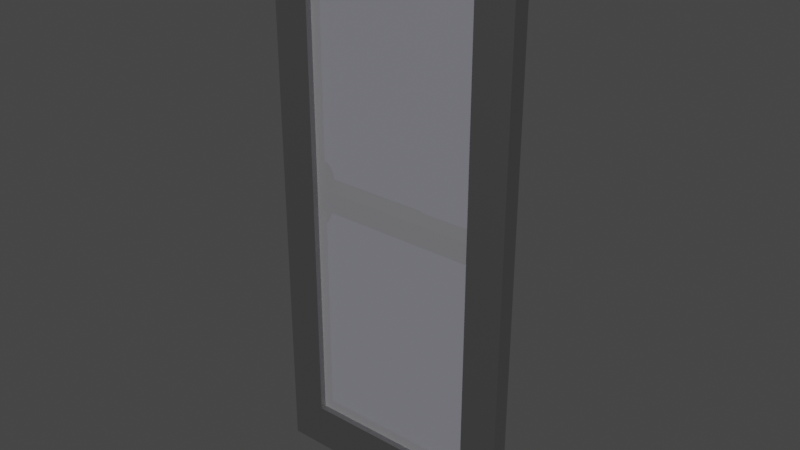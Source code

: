 # Source: glassdoor.blend  (saved by Blender 3.2.14; exported with 4.5.12 LTS)
import bpy
from mathutils import Matrix  # noqa: F401  (used for matrix-valued properties, if any)

bpy.ops.wm.read_factory_settings(use_empty=True)
scene = bpy.context.scene
scene.name = 'Scene'

# ---- collections
col_collection = bpy.data.collections.new('Collection'); scene.collection.children.link(col_collection)

# ---- materials (node trees are filled in below, after node groups)
mat_material_004 = bpy.data.materials.new('Material.004')
mat_material_004.use_transparent_shadow = False
mat_material_001 = bpy.data.materials.new('Material.001')
mat_material_001.surface_render_method = 'BLENDED'
mat_material_001.blend_method = 'BLEND'
mat_material_001.use_transparent_shadow = False
mat_material_005 = bpy.data.materials.new('Material.005')
mat_material_005.use_transparent_shadow = False

# ---- material node trees
mat_material_004.use_nodes = True; mat_material_004.node_tree.nodes.clear()
_N = mat_material_004.node_tree.nodes; _L = mat_material_004.node_tree.links
n0 = _N.new('ShaderNodeBsdfPrincipled'); n0.name = 'Principled BSDF'; n0.location = (10, 300)
n0.distribution = 'GGX'
n0.subsurface_method = 'RANDOM_WALK_SKIN'
n0.inputs[0].default_value = (0.3579, 0.3579, 0.3579, 1.0)
n0.inputs[1].default_value = 1.0
n0.inputs[3].default_value = 1.45
n0.inputs[27].default_value = (0.0, 0.0, 0.0, 1.0)
n0.inputs[28].default_value = 1.0
n1 = _N.new('ShaderNodeOutputMaterial'); n1.name = 'Material Output'; n1.location = (300, 300)
_L.new(n0.outputs[0], n1.inputs[0])
n1.is_active_output = True
mat_material_001.use_nodes = True; mat_material_001.node_tree.nodes.clear()
_N = mat_material_001.node_tree.nodes; _L = mat_material_001.node_tree.links
n0 = _N.new('ShaderNodeBsdfPrincipled'); n0.name = 'Principled BSDF'; n0.location = (10, 300)
n0.distribution = 'GGX'
n0.subsurface_method = 'RANDOM_WALK_SKIN'
n0.inputs[3].default_value = 1.45
n0.inputs[4].default_value = 0.4977
n0.inputs[27].default_value = (0.0, 0.0, 0.0, 1.0)
n0.inputs[28].default_value = 1.0
n1 = _N.new('ShaderNodeOutputMaterial'); n1.name = 'Material Output'; n1.location = (608, 300)
n2 = _N.new('ShaderNodeMixShader'); n2.name = 'Mix Shader'; n2.location = (400, 233)
n3 = _N.new('ShaderNodeBsdfTransparent'); n3.name = 'Transparent BSDF'; n3.location = (298, 93)
n3.inputs[0].default_value = (0.5376, 0.5614, 1.0, 1.0)
_L.new(n2.outputs[0], n1.inputs[0])
_L.new(n0.outputs[0], n2.inputs[1])
_L.new(n3.outputs[0], n2.inputs[2])
n1.is_active_output = True
mat_material_005.use_nodes = True; mat_material_005.node_tree.nodes.clear()
_N = mat_material_005.node_tree.nodes; _L = mat_material_005.node_tree.links
n0 = _N.new('ShaderNodeBsdfPrincipled'); n0.name = 'Principled BSDF'; n0.location = (10, 300)
n0.distribution = 'GGX'
n0.subsurface_method = 'RANDOM_WALK_SKIN'
n0.inputs[0].default_value = (0.1207, 0.1207, 0.1207, 1.0)
n0.inputs[1].default_value = 1.0
n0.inputs[3].default_value = 1.45
n0.inputs[27].default_value = (0.0, 0.0, 0.0, 1.0)
n0.inputs[28].default_value = 1.0
n1 = _N.new('ShaderNodeOutputMaterial'); n1.name = 'Material Output'; n1.location = (300, 300)
_L.new(n0.outputs[0], n1.inputs[0])
n1.is_active_output = True

# ---- world
world_world = bpy.data.worlds.new('World'); scene.world = world_world
world_world.use_nodes = True; world_world.node_tree.nodes.clear()
_N = world_world.node_tree.nodes; _L = world_world.node_tree.links
n0 = _N.new('ShaderNodeOutputWorld'); n0.name = 'World Output'; n0.location = (300, 300)
n1 = _N.new('ShaderNodeBackground'); n1.name = 'Background'; n1.location = (10, 300)
n1.inputs[0].default_value = (0.05088, 0.05088, 0.05088, 1.0)
_L.new(n1.outputs[0], n0.inputs[0])
n0.is_active_output = True
world_world.color = (0.05088, 0.05088, 0.05088)
world_world.use_sun_shadow = False
world_world.sun_shadow_jitter_overblur = 0.0

# ---- meshes
me_cube_004 = bpy.data.meshes.new('Cube.004')
me_cube_004.from_pydata([(-1.0, -1.0, -1.0), (-1.0, -1.0, 1.0), (-1.0, 1.0, -1.0), (-1.0, 1.0, 1.0), (1.0, -1.0, -1.0), (1.0, -1.0, 1.0), (1.0, 1.0, -1.0), (1.0, 1.0, 1.0), (0.7061, 1.0, 0.8325), (-0.7061, 1.0, 0.8325), (-0.7061, 1.0, -0.8325), (0.7061, 1.0, -0.8325), (-0.7061, -1.0, 0.8325), (0.7061, -1.0, 0.8325), (-0.7061, -1.0, -0.8325), (0.7061, -1.0, -0.8325)], [], [(0, 1, 3, 2), (2, 3, 7, 6, 11, 8, 9, 10), (6, 2, 10, 11), (6, 7, 5, 4), (15, 4, 5, 1, 0, 14, 12, 13), (14, 0, 4, 15), (2, 6, 4, 0), (7, 3, 1, 5), (14, 10, 9, 12), (11, 15, 13, 8), (15, 11, 10, 14), (9, 8, 13, 12)])
_uv = me_cube_004.uv_layers.new(name='UVMap')
_uv.uv.foreach_set('vector', [0.375, 0.0, 0.625, 0.0, 0.625, 0.25, 0.375, 0.25, 0.375, 0.25, 0.625, 0.25, 0.625, 0.5, 0.375, 0.5, 0.3959, 0.4633, 0.6041, 0.4633, 0.6041, 0.2867, 0.3959, 0.2867, 0.375, 0.5, 0.375, 0.25, 0.3959, 0.2867, 0.3959, 0.4633, 0.375, 0.5, 0.625, 0.5, 0.625, 0.75, 0.375, 0.75, 0.3959, 0.7867, 0.375, 0.75, 0.625, 0.75, 0.625, 1.0, 0.375, 1.0, 0.3959, 0.9633, 0.6041, 0.9633, 0.6041, 0.7867, 0.3959, 0.9633, 0.375, 1.0, 0.375, 0.75, 0.3959, 0.7867, 0.125, 0.5, 0.375, 0.5, 0.375, 0.75, 0.125, 0.75, 0.625, 0.5, 0.875, 0.5, 0.875, 0.75, 0.625, 0.75, 0.375, 0.07078, 0.375, 0.1792, 0.625, 0.1792, 0.625, 0.07078, 0.375, 0.5708, 0.375, 0.6792, 0.625, 0.6792, 0.625, 0.5708, 0.375, 0.6792, 0.375, 0.5708, 0.125, 0.5708, 0.125, 0.6792, 0.875, 0.5708, 0.625, 0.5708, 0.625, 0.6792, 0.875, 0.6792])
me_cube_004.materials.append(mat_material_004)
me_cube_004.update()
me_cube_005 = bpy.data.meshes.new('Cube.005')
me_cube_005.from_pydata([(-1.0, -1.0, -1.0), (-1.0, -1.0, 1.0), (-1.0, 1.0, -1.0), (-1.0, 1.0, 1.0), (1.0, -1.0, -1.0), (1.0, -1.0, 1.0), (1.0, 1.0, -1.0), (1.0, 1.0, 1.0)], [], [(0, 1, 3, 2), (2, 3, 7, 6), (6, 7, 5, 4), (4, 5, 1, 0), (2, 6, 4, 0), (7, 3, 1, 5)])
_uv = me_cube_005.uv_layers.new(name='UVMap')
_uv.uv.foreach_set('vector', [0.375, 0.0, 0.625, 0.0, 0.625, 0.25, 0.375, 0.25, 0.375, 0.25, 0.625, 0.25, 0.625, 0.5, 0.375, 0.5, 0.375, 0.5, 0.625, 0.5, 0.625, 0.75, 0.375, 0.75, 0.375, 0.75, 0.625, 0.75, 0.625, 1.0, 0.375, 1.0, 0.125, 0.5, 0.375, 0.5, 0.375, 0.75, 0.125, 0.75, 0.625, 0.5, 0.875, 0.5, 0.875, 0.75, 0.625, 0.75])
me_cube_005.materials.append(mat_material_001)
me_cube_005.update()
me_cube_009 = bpy.data.meshes.new('Cube.009')
me_cube_009.from_pydata([(-1.0, -1.0, -1.0), (-1.0, -1.0, 1.0), (-1.0, 1.0, -1.0), (-1.0, 1.0, 1.0), (1.0, -1.0, -1.0), (1.0, -1.0, 1.0), (1.0, 1.0, -1.0), (1.0, 1.0, 1.0)], [], [(0, 1, 3, 2), (2, 3, 7, 6), (6, 7, 5, 4), (4, 5, 1, 0), (2, 6, 4, 0), (7, 3, 1, 5)])
_uv = me_cube_009.uv_layers.new(name='UVMap')
_uv.uv.foreach_set('vector', [0.375, 0.0, 0.625, 0.0, 0.625, 0.25, 0.375, 0.25, 0.375, 0.25, 0.625, 0.25, 0.625, 0.5, 0.375, 0.5, 0.375, 0.5, 0.625, 0.5, 0.625, 0.75, 0.375, 0.75, 0.375, 0.75, 0.625, 0.75, 0.625, 1.0, 0.375, 1.0, 0.125, 0.5, 0.375, 0.5, 0.375, 0.75, 0.125, 0.75, 0.625, 0.5, 0.875, 0.5, 0.875, 0.75, 0.625, 0.75])
me_cube_009.materials.append(mat_material_004)
me_cube_009.update()
me_cylinder_003 = bpy.data.meshes.new('Cylinder.003')
me_cylinder_003.from_pydata([(0.0, 1.0, -1.0), (0.0, 1.0, 1.0), (0.1951, 0.9808, -1.0), (0.1951, 0.9808, 1.0), (0.3827, 0.9239, -1.0), (0.3827, 0.9239, 1.0), (0.5556, 0.8315, -1.0), (0.5556, 0.8315, 1.0), (0.7071, 0.7071, -1.0), (0.7071, 0.7071, 1.0), (0.8315, 0.5556, -1.0), (0.8315, 0.5556, 1.0), (0.9239, 0.3827, -1.0), (0.9239, 0.3827, 1.0), (0.9808, 0.1951, -1.0), (0.9808, 0.1951, 1.0), (1.0, -4.371e-08, -1.0), (1.0, -4.371e-08, 1.0), (-1.0, 1.192e-08, -1.0), (-1.0, 1.192e-08, 1.0), (-0.9808, 0.1951, -1.0), (-0.9808, 0.1951, 1.0), (-0.9239, 0.3827, -1.0), (-0.9239, 0.3827, 1.0), (-0.8315, 0.5556, -1.0), (-0.8315, 0.5556, 1.0), (-0.7071, 0.7071, -1.0), (-0.7071, 0.7071, 1.0), (-0.5556, 0.8315, -1.0), (-0.5556, 0.8315, 1.0), (-0.3827, 0.9239, -1.0), (-0.3827, 0.9239, 1.0), (-0.1951, 0.9808, -1.0), (-0.1951, 0.9808, 1.0)], [], [(0, 1, 3, 2), (2, 3, 5, 4), (4, 5, 7, 6), (6, 7, 9, 8), (8, 9, 11, 10), (10, 11, 13, 12), (12, 13, 15, 14), (14, 15, 17, 16), (18, 19, 21, 20), (20, 21, 23, 22), (22, 23, 25, 24), (24, 25, 27, 26), (26, 27, 29, 28), (28, 29, 31, 30), (30, 31, 33, 32), (32, 33, 1, 0), (0, 2, 4, 6, 8, 10, 12, 14, 16, 18, 20, 22, 24, 26, 28, 30, 32), (3, 1, 33, 31, 29, 27, 25, 23, 21, 19, 17, 15, 13, 11, 9, 7, 5), (16, 17, 19, 18)])
_uv = me_cylinder_003.uv_layers.new(name='UVMap')
_uv.uv.foreach_set('vector', [1.0, 0.5, 1.0, 1.0, 0.9688, 1.0, 0.9688, 0.5, 0.9688, 0.5, 0.9688, 1.0, 0.9375, 1.0, 0.9375, 0.5, 0.9375, 0.5, 0.9375, 1.0, 0.9062, 1.0, 0.9062, 0.5, 0.9062, 0.5, 0.9062, 1.0, 0.875, 1.0, 0.875, 0.5, 0.875, 0.5, 0.875, 1.0, 0.8438, 1.0, 0.8438, 0.5, 0.8438, 0.5, 0.8438, 1.0, 0.8125, 1.0, 0.8125, 0.5, 0.8125, 0.5, 0.8125, 1.0, 0.7812, 1.0, 0.7812, 0.5, 0.7812, 0.5, 0.7812, 1.0, 0.75, 1.0, 0.75, 0.5, 0.25, 0.5, 0.25, 1.0, 0.2188, 1.0, 0.2188, 0.5, 0.2188, 0.5, 0.2188, 1.0, 0.1875, 1.0, 0.1875, 0.5, 0.1875, 0.5, 0.1875, 1.0, 0.1562, 1.0, 0.1562, 0.5, 0.1562, 0.5, 0.1562, 1.0, 0.125, 1.0, 0.125, 0.5, 0.125, 0.5, 0.125, 1.0, 0.09375, 1.0, 0.09375, 0.5, 0.09375, 0.5, 0.09375, 1.0, 0.0625, 1.0, 0.0625, 0.5, 0.0625, 0.5, 0.0625, 1.0, 0.03125, 1.0, 0.03125, 0.5, 0.03125, 0.5, 0.03125, 1.0, 0.0, 1.0, 0.0, 0.5, 0.0, 0.5, 0.9688, 0.5, 0.9375, 0.5, 0.9062, 0.5, 0.875, 0.5, 0.8438, 0.5, 0.8125, 0.5, 0.7812, 0.5, 0.75, 0.5, 0.25, 0.5, 0.2188, 0.5, 0.1875, 0.5, 0.1562, 0.5, 0.125, 0.5, 0.09375, 0.5, 0.0625, 0.5, 0.03125, 0.5, 0.9688, 1.0, 0.0, 1.0, 0.03125, 1.0, 0.0625, 1.0, 0.09375, 1.0, 0.125, 1.0, 0.1562, 1.0, 0.1875, 1.0, 0.2188, 1.0, 0.25, 1.0, 0.75, 1.0, 0.7812, 1.0, 0.8125, 1.0, 0.8438, 1.0, 0.875, 1.0, 0.9062, 1.0, 0.9375, 1.0, 0.75, 0.5, 0.75, 1.0, 0.25, 1.0, 0.25, 0.5])
me_cylinder_003.materials.append(mat_material_005)
me_cylinder_003.update()
me_cube_010 = bpy.data.meshes.new('Cube.010')
me_cube_010.from_pydata([(-1.0, -1.0, -1.0), (-1.0, -1.0, 1.0), (-1.0, 1.0, -1.0), (-1.0, 1.0, 1.0), (1.0, -1.0, -1.0), (1.0, -1.0, 1.0), (1.0, 1.0, -1.0), (1.0, 1.0, 1.0)], [], [(0, 1, 3, 2), (2, 3, 7, 6), (6, 7, 5, 4), (4, 5, 1, 0), (2, 6, 4, 0), (7, 3, 1, 5)])
_uv = me_cube_010.uv_layers.new(name='UVMap')
_uv.uv.foreach_set('vector', [0.375, 0.0, 0.625, 0.0, 0.625, 0.25, 0.375, 0.25, 0.375, 0.25, 0.625, 0.25, 0.625, 0.5, 0.375, 0.5, 0.375, 0.5, 0.625, 0.5, 0.625, 0.75, 0.375, 0.75, 0.375, 0.75, 0.625, 0.75, 0.625, 1.0, 0.375, 1.0, 0.125, 0.5, 0.375, 0.5, 0.375, 0.75, 0.125, 0.75, 0.625, 0.5, 0.875, 0.5, 0.875, 0.75, 0.625, 0.75])
me_cube_010.materials.append(mat_material_005)
me_cube_010.update()

# ---- objects
ob_cube = bpy.data.objects.new('Cube', me_cube_004)
ob_cube_003 = bpy.data.objects.new('Cube.003', me_cube_005)
ob_cube_001 = bpy.data.objects.new('Cube.001', me_cube_009)
ob_cylinder = bpy.data.objects.new('Cylinder', me_cylinder_003)
ob_cube_002 = bpy.data.objects.new('Cube.002', me_cube_010)

# ---- transforms, parenting, visibility, modifiers, constraints
ob_cube.location = (0.0, 0.0, 0.0)
ob_cube.scale = (0.1429, -0.009693, 0.3181)
ob_cube_003.location = (0.0, 0.0, 0.0)
ob_cube_003.scale = (0.1009, 0.002832, 0.2648)
ob_cube_001.location = (0.0, 0.01716, 0.0)
ob_cube_001.scale = (-0.1261, 0.01208, 0.01208)
ob_cylinder.location = (-0.1239, 0.008538, 0.0)
ob_cylinder.rotation_euler = (-0.0, 1.571, 0.0)
ob_cylinder.scale = (-0.04148, 0.02556, 0.0138)
ob_cube_002.location = (-0.049, 0.02231, 0.0)
ob_cube_002.scale = (0.0599, 0.01095, 0.01095)

# ---- collection membership
col_collection.objects.link(ob_cube)
col_collection.objects.link(ob_cube_003)
col_collection.objects.link(ob_cube_001)
col_collection.objects.link(ob_cylinder)
col_collection.objects.link(ob_cube_002)

# ---- scene / render settings (as saved in the file)
scene.frame_start = 1; scene.frame_end = 250; scene.frame_set(1)
scene.render.engine = 'BLENDER_EEVEE_NEXT'
scene.cycles.sampling_pattern = 'TABULATED_SOBOL'
scene.cycles.use_light_tree = False
scene.view_settings.view_transform = 'Filmic'
bpy.context.view_layer.update()

# ---- added for rendering (the .blend has no active camera and no usable light): camera, sun
cam_auto = bpy.data.cameras.new('AutoCamera')
cam_auto.lens = 50.0
cam_auto.sensor_width = 36.0
cam_auto.clip_end = 1000.0
ob_auto_camera = bpy.data.objects.new('AutoCamera', cam_auto)
scene.collection.objects.link(ob_auto_camera)
ob_auto_camera.location = (0.646616, -0.763737, 0.517292)
ob_auto_camera.rotation_euler = (1.09748, -7.21219e-08, 0.694738)
scene.camera = ob_auto_camera
light_auto_sun = bpy.data.lights.new('AutoSun', 'SUN')
light_auto_sun.energy = 3.0
light_auto_sun.angle = 0.0523599
ob_auto_sun = bpy.data.objects.new('AutoSun', light_auto_sun)
scene.collection.objects.link(ob_auto_sun)
ob_auto_sun.rotation_euler = (0.872665, 0.174533, 0.523599)
bpy.context.view_layer.update()
